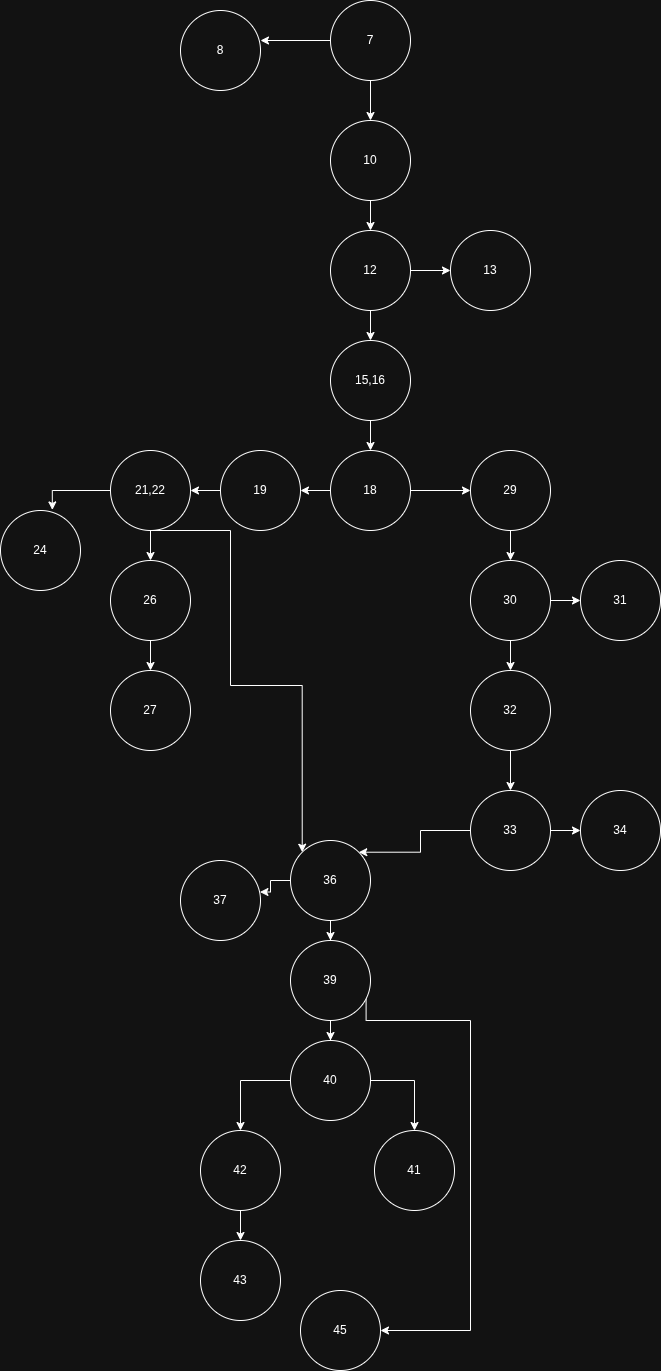

The diagram above was exported from draw.io. Its source (the exported page's mxGraphModel, read from the mxfile embedded in the PNG):
<mxGraphModel dx="660" dy="759" grid="1" gridSize="10" guides="1" tooltips="1" connect="1" arrows="1" fold="1" page="1" pageScale="1" pageWidth="827" pageHeight="1169" math="0" shadow="0">
  <root>
    <mxCell id="0" />
    <mxCell id="1" parent="0" />
    <mxCell id="IYdHVjvC_eUWEnKLXGll-5" edge="1" parent="1" source="IYdHVjvC_eUWEnKLXGll-1" style="edgeStyle=orthogonalEdgeStyle;rounded=0;orthogonalLoop=1;jettySize=auto;html=1;" target="IYdHVjvC_eUWEnKLXGll-4">
      <mxGeometry relative="1" as="geometry" />
    </mxCell>
    <mxCell id="IYdHVjvC_eUWEnKLXGll-1" parent="1" style="ellipse;whiteSpace=wrap;html=1;aspect=fixed;" value="7" vertex="1">
      <mxGeometry height="80" width="80" x="370" y="10" as="geometry" />
    </mxCell>
    <mxCell id="IYdHVjvC_eUWEnKLXGll-2" parent="1" style="ellipse;whiteSpace=wrap;html=1;aspect=fixed;" value="8" vertex="1">
      <mxGeometry height="80" width="80" x="220" y="20" as="geometry" />
    </mxCell>
    <mxCell id="IYdHVjvC_eUWEnKLXGll-3" edge="1" parent="1" source="IYdHVjvC_eUWEnKLXGll-1" style="edgeStyle=orthogonalEdgeStyle;rounded=0;orthogonalLoop=1;jettySize=auto;html=1;entryX=1;entryY=0.375;entryDx=0;entryDy=0;entryPerimeter=0;" target="IYdHVjvC_eUWEnKLXGll-2">
      <mxGeometry relative="1" as="geometry" />
    </mxCell>
    <mxCell id="IYdHVjvC_eUWEnKLXGll-7" edge="1" parent="1" source="IYdHVjvC_eUWEnKLXGll-4" style="edgeStyle=orthogonalEdgeStyle;rounded=0;orthogonalLoop=1;jettySize=auto;html=1;entryX=0.5;entryY=0;entryDx=0;entryDy=0;" target="IYdHVjvC_eUWEnKLXGll-6">
      <mxGeometry relative="1" as="geometry" />
    </mxCell>
    <mxCell id="IYdHVjvC_eUWEnKLXGll-4" parent="1" style="ellipse;whiteSpace=wrap;html=1;aspect=fixed;" value="10" vertex="1">
      <mxGeometry height="80" width="80" x="370" y="130" as="geometry" />
    </mxCell>
    <mxCell id="IYdHVjvC_eUWEnKLXGll-10" edge="1" parent="1" source="IYdHVjvC_eUWEnKLXGll-6" style="edgeStyle=orthogonalEdgeStyle;rounded=0;orthogonalLoop=1;jettySize=auto;html=1;entryX=0;entryY=0.5;entryDx=0;entryDy=0;" target="IYdHVjvC_eUWEnKLXGll-8">
      <mxGeometry relative="1" as="geometry" />
    </mxCell>
    <mxCell id="IYdHVjvC_eUWEnKLXGll-12" edge="1" parent="1" source="IYdHVjvC_eUWEnKLXGll-6" style="edgeStyle=orthogonalEdgeStyle;rounded=0;orthogonalLoop=1;jettySize=auto;html=1;entryX=0.5;entryY=0;entryDx=0;entryDy=0;" target="IYdHVjvC_eUWEnKLXGll-11">
      <mxGeometry relative="1" as="geometry" />
    </mxCell>
    <mxCell id="IYdHVjvC_eUWEnKLXGll-6" parent="1" style="ellipse;whiteSpace=wrap;html=1;aspect=fixed;" value="12" vertex="1">
      <mxGeometry height="80" width="80" x="370" y="240" as="geometry" />
    </mxCell>
    <mxCell id="IYdHVjvC_eUWEnKLXGll-8" parent="1" style="ellipse;whiteSpace=wrap;html=1;aspect=fixed;" value="13" vertex="1">
      <mxGeometry height="80" width="80" x="490" y="240" as="geometry" />
    </mxCell>
    <mxCell id="IYdHVjvC_eUWEnKLXGll-14" edge="1" parent="1" source="IYdHVjvC_eUWEnKLXGll-11" style="edgeStyle=orthogonalEdgeStyle;rounded=0;orthogonalLoop=1;jettySize=auto;html=1;entryX=0.5;entryY=0;entryDx=0;entryDy=0;" target="IYdHVjvC_eUWEnKLXGll-13">
      <mxGeometry relative="1" as="geometry" />
    </mxCell>
    <mxCell id="IYdHVjvC_eUWEnKLXGll-11" parent="1" style="ellipse;whiteSpace=wrap;html=1;aspect=fixed;" value="15,16" vertex="1">
      <mxGeometry height="80" width="80" x="370" y="350" as="geometry" />
    </mxCell>
    <mxCell id="IYdHVjvC_eUWEnKLXGll-16" edge="1" parent="1" source="IYdHVjvC_eUWEnKLXGll-13" style="edgeStyle=orthogonalEdgeStyle;rounded=0;orthogonalLoop=1;jettySize=auto;html=1;" target="IYdHVjvC_eUWEnKLXGll-15">
      <mxGeometry relative="1" as="geometry" />
    </mxCell>
    <mxCell id="IYdHVjvC_eUWEnKLXGll-26" edge="1" parent="1" source="IYdHVjvC_eUWEnKLXGll-13" style="edgeStyle=orthogonalEdgeStyle;rounded=0;orthogonalLoop=1;jettySize=auto;html=1;entryX=0;entryY=0.5;entryDx=0;entryDy=0;" target="IYdHVjvC_eUWEnKLXGll-25">
      <mxGeometry relative="1" as="geometry" />
    </mxCell>
    <mxCell id="IYdHVjvC_eUWEnKLXGll-13" parent="1" style="ellipse;whiteSpace=wrap;html=1;aspect=fixed;" value="18" vertex="1">
      <mxGeometry height="80" width="80" x="370" y="460" as="geometry" />
    </mxCell>
    <mxCell id="IYdHVjvC_eUWEnKLXGll-18" edge="1" parent="1" source="IYdHVjvC_eUWEnKLXGll-15" style="edgeStyle=orthogonalEdgeStyle;rounded=0;orthogonalLoop=1;jettySize=auto;html=1;entryX=1;entryY=0.5;entryDx=0;entryDy=0;" target="IYdHVjvC_eUWEnKLXGll-17">
      <mxGeometry relative="1" as="geometry" />
    </mxCell>
    <mxCell id="IYdHVjvC_eUWEnKLXGll-15" parent="1" style="ellipse;whiteSpace=wrap;html=1;aspect=fixed;" value="19" vertex="1">
      <mxGeometry height="80" width="80" x="260" y="460" as="geometry" />
    </mxCell>
    <mxCell id="IYdHVjvC_eUWEnKLXGll-22" edge="1" parent="1" source="IYdHVjvC_eUWEnKLXGll-17" style="edgeStyle=orthogonalEdgeStyle;rounded=0;orthogonalLoop=1;jettySize=auto;html=1;entryX=0.5;entryY=0;entryDx=0;entryDy=0;" target="IYdHVjvC_eUWEnKLXGll-21">
      <mxGeometry relative="1" as="geometry" />
    </mxCell>
    <mxCell id="IYdHVjvC_eUWEnKLXGll-17" parent="1" style="ellipse;whiteSpace=wrap;html=1;aspect=fixed;" value="21,22" vertex="1">
      <mxGeometry height="80" width="80" x="150" y="460" as="geometry" />
    </mxCell>
    <mxCell id="IYdHVjvC_eUWEnKLXGll-19" parent="1" style="ellipse;whiteSpace=wrap;html=1;aspect=fixed;" value="24" vertex="1">
      <mxGeometry height="80" width="80" x="40" y="520" as="geometry" />
    </mxCell>
    <mxCell id="IYdHVjvC_eUWEnKLXGll-20" edge="1" parent="1" source="IYdHVjvC_eUWEnKLXGll-17" style="edgeStyle=orthogonalEdgeStyle;rounded=0;orthogonalLoop=1;jettySize=auto;html=1;entryX=0.648;entryY=-0.007;entryDx=0;entryDy=0;entryPerimeter=0;" target="IYdHVjvC_eUWEnKLXGll-19">
      <mxGeometry relative="1" as="geometry" />
    </mxCell>
    <mxCell id="IYdHVjvC_eUWEnKLXGll-24" edge="1" parent="1" source="IYdHVjvC_eUWEnKLXGll-21" style="edgeStyle=orthogonalEdgeStyle;rounded=0;orthogonalLoop=1;jettySize=auto;html=1;entryX=0.5;entryY=0;entryDx=0;entryDy=0;" target="IYdHVjvC_eUWEnKLXGll-23">
      <mxGeometry relative="1" as="geometry" />
    </mxCell>
    <mxCell id="IYdHVjvC_eUWEnKLXGll-38" edge="1" parent="1" source="IYdHVjvC_eUWEnKLXGll-17" style="edgeStyle=orthogonalEdgeStyle;rounded=0;orthogonalLoop=1;jettySize=auto;html=1;entryX=0;entryY=0;entryDx=0;entryDy=0;exitX=0.5;exitY=1;exitDx=0;exitDy=0;" target="IYdHVjvC_eUWEnKLXGll-37">
      <mxGeometry relative="1" as="geometry">
        <Array as="points">
          <mxPoint x="270" y="540" />
          <mxPoint x="270" y="695" />
          <mxPoint x="342" y="695" />
        </Array>
      </mxGeometry>
    </mxCell>
    <mxCell id="IYdHVjvC_eUWEnKLXGll-21" parent="1" style="ellipse;whiteSpace=wrap;html=1;aspect=fixed;" value="26" vertex="1">
      <mxGeometry height="80" width="80" x="150" y="570" as="geometry" />
    </mxCell>
    <mxCell id="IYdHVjvC_eUWEnKLXGll-23" parent="1" style="ellipse;whiteSpace=wrap;html=1;aspect=fixed;" value="27" vertex="1">
      <mxGeometry height="80" width="80" x="150" y="680" as="geometry" />
    </mxCell>
    <mxCell id="IYdHVjvC_eUWEnKLXGll-28" edge="1" parent="1" source="IYdHVjvC_eUWEnKLXGll-25" style="edgeStyle=orthogonalEdgeStyle;rounded=0;orthogonalLoop=1;jettySize=auto;html=1;" target="IYdHVjvC_eUWEnKLXGll-27">
      <mxGeometry relative="1" as="geometry" />
    </mxCell>
    <mxCell id="IYdHVjvC_eUWEnKLXGll-25" parent="1" style="ellipse;whiteSpace=wrap;html=1;aspect=fixed;" value="29" vertex="1">
      <mxGeometry height="80" width="80" x="510" y="460" as="geometry" />
    </mxCell>
    <mxCell id="IYdHVjvC_eUWEnKLXGll-30" edge="1" parent="1" source="IYdHVjvC_eUWEnKLXGll-27" style="edgeStyle=orthogonalEdgeStyle;rounded=0;orthogonalLoop=1;jettySize=auto;html=1;entryX=0;entryY=0.5;entryDx=0;entryDy=0;" target="IYdHVjvC_eUWEnKLXGll-29">
      <mxGeometry relative="1" as="geometry" />
    </mxCell>
    <mxCell id="IYdHVjvC_eUWEnKLXGll-33" edge="1" parent="1" source="IYdHVjvC_eUWEnKLXGll-27" style="edgeStyle=orthogonalEdgeStyle;rounded=0;orthogonalLoop=1;jettySize=auto;html=1;" target="IYdHVjvC_eUWEnKLXGll-31">
      <mxGeometry relative="1" as="geometry" />
    </mxCell>
    <mxCell id="IYdHVjvC_eUWEnKLXGll-27" parent="1" style="ellipse;whiteSpace=wrap;html=1;aspect=fixed;" value="30" vertex="1">
      <mxGeometry height="80" width="80" x="510" y="570" as="geometry" />
    </mxCell>
    <mxCell id="IYdHVjvC_eUWEnKLXGll-29" parent="1" style="ellipse;whiteSpace=wrap;html=1;aspect=fixed;" value="31" vertex="1">
      <mxGeometry height="80" width="80" x="620" y="570" as="geometry" />
    </mxCell>
    <mxCell id="IYdHVjvC_eUWEnKLXGll-34" edge="1" parent="1" source="IYdHVjvC_eUWEnKLXGll-31" style="edgeStyle=orthogonalEdgeStyle;rounded=0;orthogonalLoop=1;jettySize=auto;html=1;entryX=0.5;entryY=0;entryDx=0;entryDy=0;" target="IYdHVjvC_eUWEnKLXGll-32">
      <mxGeometry relative="1" as="geometry" />
    </mxCell>
    <mxCell id="IYdHVjvC_eUWEnKLXGll-31" parent="1" style="ellipse;whiteSpace=wrap;html=1;aspect=fixed;" value="32" vertex="1">
      <mxGeometry height="80" width="80" x="510" y="680" as="geometry" />
    </mxCell>
    <mxCell id="IYdHVjvC_eUWEnKLXGll-36" edge="1" parent="1" source="IYdHVjvC_eUWEnKLXGll-32" style="edgeStyle=orthogonalEdgeStyle;rounded=0;orthogonalLoop=1;jettySize=auto;html=1;" target="IYdHVjvC_eUWEnKLXGll-35">
      <mxGeometry relative="1" as="geometry" />
    </mxCell>
    <mxCell id="IYdHVjvC_eUWEnKLXGll-39" edge="1" parent="1" source="IYdHVjvC_eUWEnKLXGll-32" style="edgeStyle=orthogonalEdgeStyle;rounded=0;orthogonalLoop=1;jettySize=auto;html=1;entryX=1;entryY=0;entryDx=0;entryDy=0;" target="IYdHVjvC_eUWEnKLXGll-37">
      <mxGeometry relative="1" as="geometry" />
    </mxCell>
    <mxCell id="IYdHVjvC_eUWEnKLXGll-32" parent="1" style="ellipse;whiteSpace=wrap;html=1;aspect=fixed;" value="33" vertex="1">
      <mxGeometry height="80" width="80" x="510" y="800" as="geometry" />
    </mxCell>
    <mxCell id="IYdHVjvC_eUWEnKLXGll-35" parent="1" style="ellipse;whiteSpace=wrap;html=1;aspect=fixed;" value="34" vertex="1">
      <mxGeometry height="80" width="80" x="620" y="800" as="geometry" />
    </mxCell>
    <mxCell id="IYdHVjvC_eUWEnKLXGll-43" edge="1" parent="1" source="IYdHVjvC_eUWEnKLXGll-37" style="edgeStyle=orthogonalEdgeStyle;rounded=0;orthogonalLoop=1;jettySize=auto;html=1;" target="IYdHVjvC_eUWEnKLXGll-42">
      <mxGeometry relative="1" as="geometry" />
    </mxCell>
    <mxCell id="IYdHVjvC_eUWEnKLXGll-37" parent="1" style="ellipse;whiteSpace=wrap;html=1;aspect=fixed;" value="36" vertex="1">
      <mxGeometry height="80" width="80" x="330" y="850" as="geometry" />
    </mxCell>
    <mxCell id="IYdHVjvC_eUWEnKLXGll-40" parent="1" style="ellipse;whiteSpace=wrap;html=1;aspect=fixed;" value="37" vertex="1">
      <mxGeometry height="80" width="80" x="220" y="870" as="geometry" />
    </mxCell>
    <mxCell id="IYdHVjvC_eUWEnKLXGll-41" edge="1" parent="1" source="IYdHVjvC_eUWEnKLXGll-37" style="edgeStyle=orthogonalEdgeStyle;rounded=0;orthogonalLoop=1;jettySize=auto;html=1;entryX=0.993;entryY=0.394;entryDx=0;entryDy=0;entryPerimeter=0;" target="IYdHVjvC_eUWEnKLXGll-40">
      <mxGeometry relative="1" as="geometry" />
    </mxCell>
    <mxCell id="IYdHVjvC_eUWEnKLXGll-45" edge="1" parent="1" source="IYdHVjvC_eUWEnKLXGll-42" style="edgeStyle=orthogonalEdgeStyle;rounded=0;orthogonalLoop=1;jettySize=auto;html=1;entryX=0.5;entryY=0;entryDx=0;entryDy=0;" target="IYdHVjvC_eUWEnKLXGll-44">
      <mxGeometry relative="1" as="geometry" />
    </mxCell>
    <mxCell id="IYdHVjvC_eUWEnKLXGll-53" edge="1" parent="1" source="IYdHVjvC_eUWEnKLXGll-42" style="edgeStyle=orthogonalEdgeStyle;rounded=0;orthogonalLoop=1;jettySize=auto;html=1;entryX=1;entryY=0.5;entryDx=0;entryDy=0;exitX=0.945;exitY=0.706;exitDx=0;exitDy=0;exitPerimeter=0;" target="IYdHVjvC_eUWEnKLXGll-52">
      <mxGeometry relative="1" as="geometry">
        <Array as="points">
          <mxPoint x="406" y="1030" />
          <mxPoint x="510" y="1030" />
          <mxPoint x="510" y="1340" />
        </Array>
        <mxPoint x="470" y="1020" as="sourcePoint" />
        <mxPoint x="530" y="1330" as="targetPoint" />
      </mxGeometry>
    </mxCell>
    <mxCell id="IYdHVjvC_eUWEnKLXGll-42" parent="1" style="ellipse;whiteSpace=wrap;html=1;aspect=fixed;" value="39" vertex="1">
      <mxGeometry height="80" width="80" x="330" y="950" as="geometry" />
    </mxCell>
    <mxCell id="IYdHVjvC_eUWEnKLXGll-47" edge="1" parent="1" source="IYdHVjvC_eUWEnKLXGll-44" style="edgeStyle=orthogonalEdgeStyle;rounded=0;orthogonalLoop=1;jettySize=auto;html=1;entryX=0.5;entryY=0;entryDx=0;entryDy=0;" target="IYdHVjvC_eUWEnKLXGll-46">
      <mxGeometry relative="1" as="geometry" />
    </mxCell>
    <mxCell id="IYdHVjvC_eUWEnKLXGll-49" edge="1" parent="1" source="IYdHVjvC_eUWEnKLXGll-44" style="edgeStyle=orthogonalEdgeStyle;rounded=0;orthogonalLoop=1;jettySize=auto;html=1;entryX=0.5;entryY=0;entryDx=0;entryDy=0;" target="IYdHVjvC_eUWEnKLXGll-48">
      <mxGeometry relative="1" as="geometry" />
    </mxCell>
    <mxCell id="IYdHVjvC_eUWEnKLXGll-44" parent="1" style="ellipse;whiteSpace=wrap;html=1;aspect=fixed;" value="40" vertex="1">
      <mxGeometry height="80" width="80" x="330" y="1050" as="geometry" />
    </mxCell>
    <mxCell id="IYdHVjvC_eUWEnKLXGll-46" parent="1" style="ellipse;whiteSpace=wrap;html=1;aspect=fixed;" value="41" vertex="1">
      <mxGeometry height="80" width="80" x="414" y="1140" as="geometry" />
    </mxCell>
    <mxCell id="IYdHVjvC_eUWEnKLXGll-51" edge="1" parent="1" source="IYdHVjvC_eUWEnKLXGll-48" style="edgeStyle=orthogonalEdgeStyle;rounded=0;orthogonalLoop=1;jettySize=auto;html=1;entryX=0.5;entryY=0;entryDx=0;entryDy=0;" target="IYdHVjvC_eUWEnKLXGll-50">
      <mxGeometry relative="1" as="geometry" />
    </mxCell>
    <mxCell id="IYdHVjvC_eUWEnKLXGll-48" parent="1" style="ellipse;whiteSpace=wrap;html=1;aspect=fixed;" value="42" vertex="1">
      <mxGeometry height="80" width="80" x="240" y="1140" as="geometry" />
    </mxCell>
    <mxCell id="IYdHVjvC_eUWEnKLXGll-50" parent="1" style="ellipse;whiteSpace=wrap;html=1;aspect=fixed;" value="43" vertex="1">
      <mxGeometry height="80" width="80" x="240" y="1250" as="geometry" />
    </mxCell>
    <mxCell id="IYdHVjvC_eUWEnKLXGll-52" parent="1" style="ellipse;whiteSpace=wrap;html=1;aspect=fixed;" value="45" vertex="1">
      <mxGeometry height="80" width="80" x="340" y="1300" as="geometry" />
    </mxCell>
  </root>
</mxGraphModel>